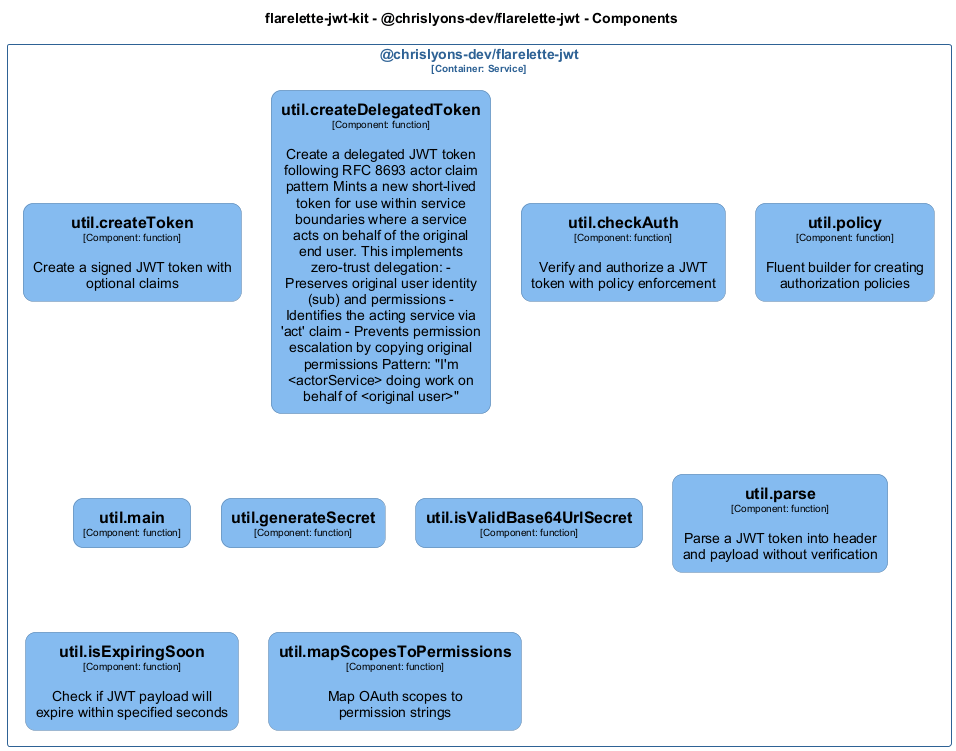

The diagram above was rendered by PlantUML. Its source (embedded in the PNG):
@startuml
set separator none
title flarelette-jwt-kit - @chrislyons-dev/flarelette-jwt - Components

top to bottom direction
skinparam ranksep 60
skinparam nodesep 30

skinparam {
  arrowFontSize 10
  defaultTextAlignment center
  wrapWidth 200
  maxMessageSize 100
  defaultFontName "Arial"
}

hide stereotype

skinparam rectangle<<flarelettejwtkit.chrislyonsdevflarelettejwt.utilcheckAuth>> {
  BackgroundColor #85bbf0
  FontColor #000000
  BorderColor #5d82a8
  roundCorner 20
  shadowing false
}
skinparam rectangle<<flarelettejwtkit.chrislyonsdevflarelettejwt.utilcreateDelegatedToken>> {
  BackgroundColor #85bbf0
  FontColor #000000
  BorderColor #5d82a8
  roundCorner 20
  shadowing false
}
skinparam rectangle<<flarelettejwtkit.chrislyonsdevflarelettejwt.utilcreateToken>> {
  BackgroundColor #85bbf0
  FontColor #000000
  BorderColor #5d82a8
  roundCorner 20
  shadowing false
}
skinparam rectangle<<flarelettejwtkit.chrislyonsdevflarelettejwt.utilgenerateSecret>> {
  BackgroundColor #85bbf0
  FontColor #000000
  BorderColor #5d82a8
  roundCorner 20
  shadowing false
}
skinparam rectangle<<flarelettejwtkit.chrislyonsdevflarelettejwt.utilisExpiringSoon>> {
  BackgroundColor #85bbf0
  FontColor #000000
  BorderColor #5d82a8
  roundCorner 20
  shadowing false
}
skinparam rectangle<<flarelettejwtkit.chrislyonsdevflarelettejwt.utilisValidBase64UrlSecret>> {
  BackgroundColor #85bbf0
  FontColor #000000
  BorderColor #5d82a8
  roundCorner 20
  shadowing false
}
skinparam rectangle<<flarelettejwtkit.chrislyonsdevflarelettejwt.utilmain>> {
  BackgroundColor #85bbf0
  FontColor #000000
  BorderColor #5d82a8
  roundCorner 20
  shadowing false
}
skinparam rectangle<<flarelettejwtkit.chrislyonsdevflarelettejwt.utilmapScopesToPermissions>> {
  BackgroundColor #85bbf0
  FontColor #000000
  BorderColor #5d82a8
  roundCorner 20
  shadowing false
}
skinparam rectangle<<flarelettejwtkit.chrislyonsdevflarelettejwt.utilparse>> {
  BackgroundColor #85bbf0
  FontColor #000000
  BorderColor #5d82a8
  roundCorner 20
  shadowing false
}
skinparam rectangle<<flarelettejwtkit.chrislyonsdevflarelettejwt.utilpolicy>> {
  BackgroundColor #85bbf0
  FontColor #000000
  BorderColor #5d82a8
  roundCorner 20
  shadowing false
}
skinparam rectangle<<flarelettejwtkit.chrislyonsdevflarelettejwt>> {
  BorderColor #2e6295
  FontColor #2e6295
  shadowing false
}

rectangle "@chrislyons-dev/flarelette-jwt\n<size:10>[Container: Service]</size>" <<flarelettejwtkit.chrislyonsdevflarelettejwt>> {
  rectangle "==util.createToken\n<size:10>[Component: function]</size>\n\nCreate a signed JWT token with optional claims" <<flarelettejwtkit.chrislyonsdevflarelettejwt.utilcreateToken>> as flarelettejwtkit.chrislyonsdevflarelettejwt.utilcreateToken
  rectangle "==util.createDelegatedToken\n<size:10>[Component: function]</size>\n\nCreate a delegated JWT token following RFC 8693 actor claim pattern Mints a new short-lived token for use within service boundaries where a service acts on behalf of the original end user. This implements zero-trust delegation: - Preserves original user identity (sub) and permissions - Identifies the acting service via 'act' claim - Prevents permission escalation by copying original permissions Pattern: "I'm <actorService> doing work on behalf of <original user>"" <<flarelettejwtkit.chrislyonsdevflarelettejwt.utilcreateDelegatedToken>> as flarelettejwtkit.chrislyonsdevflarelettejwt.utilcreateDelegatedToken
  rectangle "==util.checkAuth\n<size:10>[Component: function]</size>\n\nVerify and authorize a JWT token with policy enforcement" <<flarelettejwtkit.chrislyonsdevflarelettejwt.utilcheckAuth>> as flarelettejwtkit.chrislyonsdevflarelettejwt.utilcheckAuth
  rectangle "==util.policy\n<size:10>[Component: function]</size>\n\nFluent builder for creating authorization policies" <<flarelettejwtkit.chrislyonsdevflarelettejwt.utilpolicy>> as flarelettejwtkit.chrislyonsdevflarelettejwt.utilpolicy
  rectangle "==util.main\n<size:10>[Component: function]</size>" <<flarelettejwtkit.chrislyonsdevflarelettejwt.utilmain>> as flarelettejwtkit.chrislyonsdevflarelettejwt.utilmain
  rectangle "==util.generateSecret\n<size:10>[Component: function]</size>" <<flarelettejwtkit.chrislyonsdevflarelettejwt.utilgenerateSecret>> as flarelettejwtkit.chrislyonsdevflarelettejwt.utilgenerateSecret
  rectangle "==util.isValidBase64UrlSecret\n<size:10>[Component: function]</size>" <<flarelettejwtkit.chrislyonsdevflarelettejwt.utilisValidBase64UrlSecret>> as flarelettejwtkit.chrislyonsdevflarelettejwt.utilisValidBase64UrlSecret
  rectangle "==util.parse\n<size:10>[Component: function]</size>\n\nParse a JWT token into header and payload without verification" <<flarelettejwtkit.chrislyonsdevflarelettejwt.utilparse>> as flarelettejwtkit.chrislyonsdevflarelettejwt.utilparse
  rectangle "==util.isExpiringSoon\n<size:10>[Component: function]</size>\n\nCheck if JWT payload will expire within specified seconds" <<flarelettejwtkit.chrislyonsdevflarelettejwt.utilisExpiringSoon>> as flarelettejwtkit.chrislyonsdevflarelettejwt.utilisExpiringSoon
  rectangle "==util.mapScopesToPermissions\n<size:10>[Component: function]</size>\n\nMap OAuth scopes to permission strings" <<flarelettejwtkit.chrislyonsdevflarelettejwt.utilmapScopesToPermissions>> as flarelettejwtkit.chrislyonsdevflarelettejwt.utilmapScopesToPermissions
}

@enduml